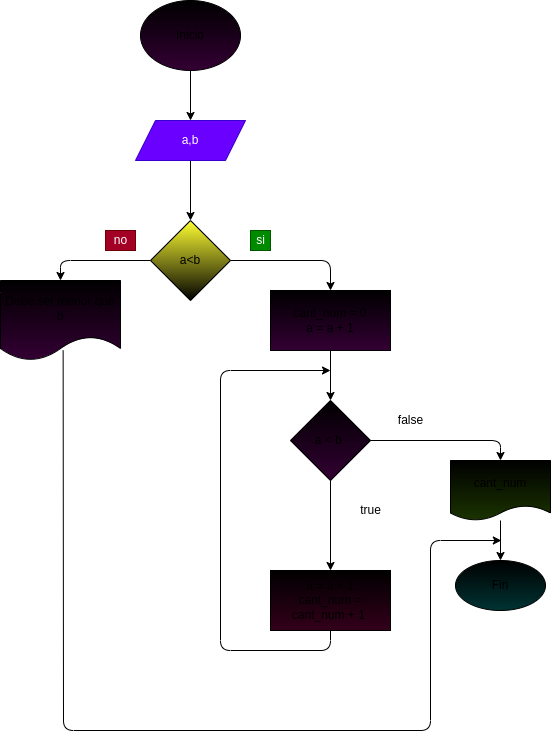

The diagram above was exported from draw.io. Its source (the exported page's mxGraphModel, read from the mxfile embedded in the PNG):
<mxGraphModel dx="422" dy="304" grid="1" gridSize="10" guides="1" tooltips="1" connect="1" arrows="1" fold="1" page="1" pageScale="1" pageWidth="827" pageHeight="1169" math="0" shadow="0">
  <root>
    <mxCell id="0" />
    <mxCell id="1" parent="0" />
    <mxCell id="4" value="" style="edgeStyle=none;html=1;" edge="1" parent="1" source="2" target="3">
      <mxGeometry relative="1" as="geometry" />
    </mxCell>
    <mxCell id="2" value="Inicio" style="ellipse;whiteSpace=wrap;html=1;gradientColor=#330033;fillColor=#000000;" vertex="1" parent="1">
      <mxGeometry x="160" width="100" height="70" as="geometry" />
    </mxCell>
    <mxCell id="6" value="" style="edgeStyle=none;html=1;" edge="1" parent="1" source="3" target="5">
      <mxGeometry relative="1" as="geometry" />
    </mxCell>
    <mxCell id="3" value="a,b" style="shape=parallelogram;perimeter=parallelogramPerimeter;whiteSpace=wrap;html=1;fixedSize=1;fillColor=#6a00ff;fontColor=#ffffff;strokeColor=#3700CC;" vertex="1" parent="1">
      <mxGeometry x="155" y="120" width="110" height="40" as="geometry" />
    </mxCell>
    <mxCell id="8" value="" style="edgeStyle=none;html=1;" edge="1" parent="1" source="5" target="7">
      <mxGeometry relative="1" as="geometry">
        <Array as="points">
          <mxPoint x="350" y="260" />
        </Array>
      </mxGeometry>
    </mxCell>
    <mxCell id="11" value="" style="edgeStyle=none;html=1;" edge="1" parent="1" source="5" target="10">
      <mxGeometry relative="1" as="geometry">
        <Array as="points">
          <mxPoint x="80" y="260" />
        </Array>
      </mxGeometry>
    </mxCell>
    <mxCell id="5" value="a&amp;lt;b" style="rhombus;whiteSpace=wrap;html=1;fillColor=#FFFF33;gradientColor=#000000;" vertex="1" parent="1">
      <mxGeometry x="170" y="220" width="80" height="80" as="geometry" />
    </mxCell>
    <mxCell id="9" style="edgeStyle=none;html=1;" edge="1" parent="1" source="7">
      <mxGeometry relative="1" as="geometry">
        <mxPoint x="350" y="300" as="targetPoint" />
      </mxGeometry>
    </mxCell>
    <mxCell id="15" value="" style="edgeStyle=none;html=1;" edge="1" parent="1" source="7" target="14">
      <mxGeometry relative="1" as="geometry" />
    </mxCell>
    <mxCell id="7" value="cant_num = 0&lt;br&gt;a = a + 1" style="whiteSpace=wrap;html=1;gradientColor=#330033;fillColor=#000000;" vertex="1" parent="1">
      <mxGeometry x="290" y="290" width="120" height="60" as="geometry" />
    </mxCell>
    <mxCell id="23" style="edgeStyle=none;html=1;exitX=0.522;exitY=0.875;exitDx=0;exitDy=0;exitPerimeter=0;" edge="1" parent="1" source="10">
      <mxGeometry relative="1" as="geometry">
        <mxPoint x="520.8333129882812" y="540" as="targetPoint" />
        <Array as="points">
          <mxPoint x="83" y="730" />
          <mxPoint x="450" y="730" />
          <mxPoint x="450" y="540" />
        </Array>
      </mxGeometry>
    </mxCell>
    <mxCell id="10" value="Debe ser menor que b" style="shape=document;whiteSpace=wrap;html=1;boundedLbl=1;gradientColor=#330033;fillColor=#000000;" vertex="1" parent="1">
      <mxGeometry x="20" y="280" width="120" height="80" as="geometry" />
    </mxCell>
    <mxCell id="12" value="no" style="text;html=1;align=center;verticalAlign=middle;resizable=0;points=[];autosize=1;strokeColor=#6F0000;fillColor=#a20025;fontColor=#ffffff;" vertex="1" parent="1">
      <mxGeometry x="125" y="230" width="30" height="20" as="geometry" />
    </mxCell>
    <mxCell id="13" value="si" style="text;html=1;align=center;verticalAlign=middle;resizable=0;points=[];autosize=1;strokeColor=#005700;fillColor=#008a00;fontColor=#ffffff;" vertex="1" parent="1">
      <mxGeometry x="270" y="230" width="20" height="20" as="geometry" />
    </mxCell>
    <mxCell id="17" value="" style="edgeStyle=none;html=1;" edge="1" parent="1" source="14" target="16">
      <mxGeometry relative="1" as="geometry" />
    </mxCell>
    <mxCell id="19" value="" style="edgeStyle=none;html=1;entryX=0.5;entryY=0;entryDx=0;entryDy=0;" edge="1" parent="1" source="14" target="18">
      <mxGeometry relative="1" as="geometry">
        <mxPoint x="520" y="450" as="targetPoint" />
        <Array as="points">
          <mxPoint x="520" y="440" />
        </Array>
      </mxGeometry>
    </mxCell>
    <mxCell id="14" value="a &amp;lt; b&amp;nbsp;" style="rhombus;whiteSpace=wrap;html=1;gradientColor=#330033;fillColor=#000000;" vertex="1" parent="1">
      <mxGeometry x="310" y="400" width="80" height="80" as="geometry" />
    </mxCell>
    <mxCell id="22" style="edgeStyle=none;html=1;exitX=0.5;exitY=1;exitDx=0;exitDy=0;" edge="1" parent="1" source="16">
      <mxGeometry relative="1" as="geometry">
        <mxPoint x="350" y="370" as="targetPoint" />
        <Array as="points">
          <mxPoint x="350" y="650" />
          <mxPoint x="240" y="650" />
          <mxPoint x="240" y="370" />
        </Array>
      </mxGeometry>
    </mxCell>
    <mxCell id="16" value="a = a + 1&lt;br&gt;cant_num = cant_num + 1&amp;nbsp;" style="whiteSpace=wrap;html=1;fillColor=#000000;gradientColor=#33001A;" vertex="1" parent="1">
      <mxGeometry x="290" y="570" width="120" height="60" as="geometry" />
    </mxCell>
    <mxCell id="21" value="" style="edgeStyle=none;html=1;" edge="1" parent="1" source="18" target="20">
      <mxGeometry relative="1" as="geometry" />
    </mxCell>
    <mxCell id="18" value="cant_num" style="shape=document;whiteSpace=wrap;html=1;boundedLbl=1;size=0.25;fillColor=#000000;gradientColor=#1A3300;" vertex="1" parent="1">
      <mxGeometry x="470" y="460" width="100" height="60" as="geometry" />
    </mxCell>
    <mxCell id="20" value="Fin" style="ellipse;whiteSpace=wrap;html=1;fillColor=#000000;gradientColor=#003333;" vertex="1" parent="1">
      <mxGeometry x="475" y="560" width="90" height="50" as="geometry" />
    </mxCell>
    <mxCell id="24" value="true" style="text;html=1;align=center;verticalAlign=middle;resizable=0;points=[];autosize=1;strokeColor=none;fillColor=none;" vertex="1" parent="1">
      <mxGeometry x="370" y="500" width="40" height="20" as="geometry" />
    </mxCell>
    <mxCell id="25" value="false" style="text;html=1;align=center;verticalAlign=middle;resizable=0;points=[];autosize=1;strokeColor=none;fillColor=none;" vertex="1" parent="1">
      <mxGeometry x="410" y="410" width="40" height="20" as="geometry" />
    </mxCell>
  </root>
</mxGraphModel>